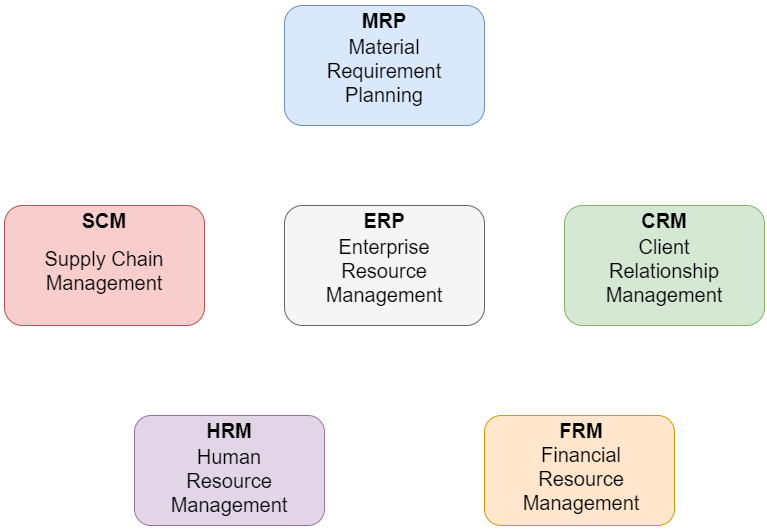

The diagram above was exported from draw.io. Its source (the exported page's mxGraphModel, read from the mxfile embedded in the PNG):
<mxGraphModel dx="1381" dy="764" grid="1" gridSize="10" guides="1" tooltips="1" connect="1" arrows="1" fold="1" page="1" pageScale="1" pageWidth="1654" pageHeight="1169" math="0" shadow="0">
  <root>
    <mxCell id="0" />
    <mxCell id="1" parent="0" />
    <mxCell id="d-wqTYZvQD0J8uCjM5c_-1" value="" style="rounded=1;whiteSpace=wrap;html=1;fillColor=#dae8fc;strokeColor=#6c8ebf;" parent="1" vertex="1">
      <mxGeometry x="640" y="120" width="200" height="120" as="geometry" />
    </mxCell>
    <mxCell id="d-wqTYZvQD0J8uCjM5c_-2" value="MRP" style="text;html=1;strokeColor=none;fillColor=none;align=center;verticalAlign=middle;whiteSpace=wrap;rounded=0;strokeWidth=7;fontStyle=1;fontSize=20;" parent="1" vertex="1">
      <mxGeometry x="700" y="120" width="80" height="30" as="geometry" />
    </mxCell>
    <mxCell id="d-wqTYZvQD0J8uCjM5c_-3" value="Material Requirement Planning" style="text;html=1;strokeColor=none;fillColor=none;align=center;verticalAlign=middle;whiteSpace=wrap;rounded=0;strokeWidth=7;fontStyle=0;fontSize=20;" parent="1" vertex="1">
      <mxGeometry x="675" y="150" width="130" height="70" as="geometry" />
    </mxCell>
    <mxCell id="d-wqTYZvQD0J8uCjM5c_-6" value="" style="rounded=1;whiteSpace=wrap;html=1;fillColor=#f8cecc;strokeColor=#b85450;" parent="1" vertex="1">
      <mxGeometry x="360" y="320" width="200" height="120" as="geometry" />
    </mxCell>
    <mxCell id="d-wqTYZvQD0J8uCjM5c_-7" value="SCM" style="text;html=1;strokeColor=none;fillColor=none;align=center;verticalAlign=middle;whiteSpace=wrap;rounded=0;strokeWidth=7;fontStyle=1;fontSize=20;" parent="1" vertex="1">
      <mxGeometry x="420" y="320" width="80" height="30" as="geometry" />
    </mxCell>
    <mxCell id="d-wqTYZvQD0J8uCjM5c_-8" value="Supply Chain Management" style="text;html=1;strokeColor=none;fillColor=none;align=center;verticalAlign=middle;whiteSpace=wrap;rounded=0;strokeWidth=7;fontStyle=0;fontSize=20;" parent="1" vertex="1">
      <mxGeometry x="395" y="350" width="130" height="70" as="geometry" />
    </mxCell>
    <mxCell id="d-wqTYZvQD0J8uCjM5c_-9" value="" style="rounded=1;whiteSpace=wrap;html=1;fillColor=#d5e8d4;strokeColor=#82b366;" parent="1" vertex="1">
      <mxGeometry x="920" y="320" width="200" height="120" as="geometry" />
    </mxCell>
    <mxCell id="d-wqTYZvQD0J8uCjM5c_-10" value="CRM" style="text;html=1;strokeColor=none;fillColor=none;align=center;verticalAlign=middle;whiteSpace=wrap;rounded=0;strokeWidth=7;fontStyle=1;fontSize=20;" parent="1" vertex="1">
      <mxGeometry x="980" y="320" width="80" height="30" as="geometry" />
    </mxCell>
    <mxCell id="d-wqTYZvQD0J8uCjM5c_-11" value="Client Relationship&lt;br&gt;Management" style="text;html=1;strokeColor=none;fillColor=none;align=center;verticalAlign=middle;whiteSpace=wrap;rounded=0;strokeWidth=7;fontStyle=0;fontSize=20;" parent="1" vertex="1">
      <mxGeometry x="955" y="350" width="130" height="70" as="geometry" />
    </mxCell>
    <mxCell id="d-wqTYZvQD0J8uCjM5c_-12" value="" style="rounded=1;whiteSpace=wrap;html=1;fillColor=#e1d5e7;strokeColor=#9673a6;" parent="1" vertex="1">
      <mxGeometry x="490" y="530" width="190" height="110" as="geometry" />
    </mxCell>
    <mxCell id="d-wqTYZvQD0J8uCjM5c_-13" value="HRM" style="text;html=1;strokeColor=none;fillColor=none;align=center;verticalAlign=middle;whiteSpace=wrap;rounded=0;strokeWidth=7;fontStyle=1;fontSize=20;" parent="1" vertex="1">
      <mxGeometry x="545" y="530" width="80" height="30" as="geometry" />
    </mxCell>
    <mxCell id="d-wqTYZvQD0J8uCjM5c_-14" value="Human Resource Management" style="text;html=1;strokeColor=none;fillColor=none;align=center;verticalAlign=middle;whiteSpace=wrap;rounded=0;strokeWidth=7;fontStyle=0;fontSize=20;" parent="1" vertex="1">
      <mxGeometry x="520" y="560" width="130" height="70" as="geometry" />
    </mxCell>
    <mxCell id="d-wqTYZvQD0J8uCjM5c_-15" value="" style="rounded=1;whiteSpace=wrap;html=1;fillColor=#ffe6cc;strokeColor=#d79b00;" parent="1" vertex="1">
      <mxGeometry x="840" y="530" width="190" height="110" as="geometry" />
    </mxCell>
    <mxCell id="d-wqTYZvQD0J8uCjM5c_-16" value="FRM" style="text;html=1;strokeColor=none;fillColor=none;align=center;verticalAlign=middle;whiteSpace=wrap;rounded=0;strokeWidth=7;fontStyle=1;fontSize=20;" parent="1" vertex="1">
      <mxGeometry x="897" y="530" width="80" height="30" as="geometry" />
    </mxCell>
    <mxCell id="d-wqTYZvQD0J8uCjM5c_-17" value="Financial&lt;br&gt;Resource Management" style="text;html=1;strokeColor=none;fillColor=none;align=center;verticalAlign=middle;whiteSpace=wrap;rounded=0;strokeWidth=7;fontStyle=0;fontSize=20;" parent="1" vertex="1">
      <mxGeometry x="872" y="560" width="130" height="65" as="geometry" />
    </mxCell>
    <mxCell id="d-wqTYZvQD0J8uCjM5c_-18" value="" style="rounded=1;whiteSpace=wrap;html=1;fillColor=#f5f5f5;strokeColor=#666666;fontColor=#333333;" parent="1" vertex="1">
      <mxGeometry x="640" y="320" width="200" height="120" as="geometry" />
    </mxCell>
    <mxCell id="d-wqTYZvQD0J8uCjM5c_-19" value="ERP" style="text;html=1;strokeColor=none;fillColor=none;align=center;verticalAlign=middle;whiteSpace=wrap;rounded=0;strokeWidth=7;fontStyle=1;fontSize=20;" parent="1" vertex="1">
      <mxGeometry x="700" y="320" width="80" height="30" as="geometry" />
    </mxCell>
    <mxCell id="d-wqTYZvQD0J8uCjM5c_-20" value="Enterprise&lt;br&gt;Resource Management" style="text;html=1;strokeColor=none;fillColor=none;align=center;verticalAlign=middle;whiteSpace=wrap;rounded=0;strokeWidth=7;fontStyle=0;fontSize=20;" parent="1" vertex="1">
      <mxGeometry x="675" y="350" width="130" height="70" as="geometry" />
    </mxCell>
  </root>
</mxGraphModel>